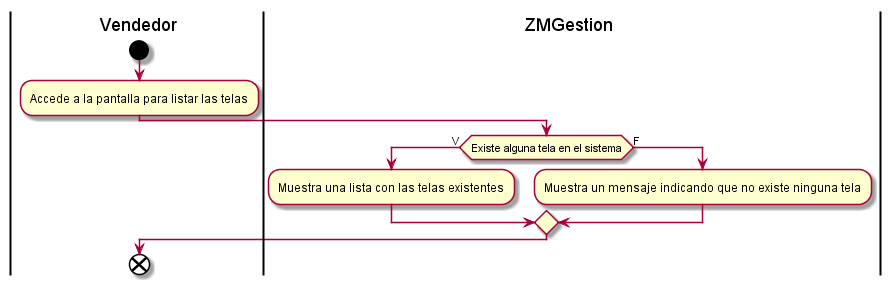

The diagram above was rendered by PlantUML. Its source (embedded in the PNG):
@startuml listarTelas
|Vendedor|
start
:Accede a la pantalla para listar las telas;
|ZMGestion|
if(Existe alguna tela en el sistema) then (V)
:Muestra una lista con las telas existentes;
else (F)
:Muestra un mensaje indicando que no existe ninguna tela;
endif
|Vendedor|
end
@enduml